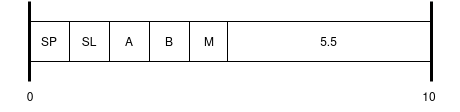

The diagram above was exported from draw.io. Its source (the exported page's mxGraphModel, read from the mxfile embedded in the PNG):
<mxGraphModel dx="813" dy="383" grid="1" gridSize="10" guides="1" tooltips="1" connect="1" arrows="1" fold="1" page="1" pageScale="1" pageWidth="850" pageHeight="1100" math="0" shadow="0">
  <root>
    <mxCell id="0" />
    <mxCell id="1" parent="0" />
    <mxCell id="i9zEavQtKPm1DdgbwSPk-5" value="SL" style="rounded=0;whiteSpace=wrap;html=1;" parent="1" vertex="1">
      <mxGeometry x="119" y="320" width="40" height="40" as="geometry" />
    </mxCell>
    <mxCell id="i9zEavQtKPm1DdgbwSPk-7" value="SP" style="rounded=0;whiteSpace=wrap;html=1;" parent="1" vertex="1">
      <mxGeometry x="79" y="320" width="40" height="40" as="geometry" />
    </mxCell>
    <mxCell id="i9zEavQtKPm1DdgbwSPk-9" value="" style="endArrow=none;html=1;rounded=0;strokeWidth=3;strokeColor=default;" parent="1" edge="1">
      <mxGeometry width="50" height="50" relative="1" as="geometry">
        <mxPoint x="481" y="300" as="sourcePoint" />
        <mxPoint x="481" y="380" as="targetPoint" />
      </mxGeometry>
    </mxCell>
    <mxCell id="i9zEavQtKPm1DdgbwSPk-13" value="10" style="text;html=1;strokeColor=none;fillColor=none;align=center;verticalAlign=middle;whiteSpace=wrap;rounded=0;" parent="1" vertex="1">
      <mxGeometry x="449" y="380" width="60" height="30" as="geometry" />
    </mxCell>
    <mxCell id="i9zEavQtKPm1DdgbwSPk-18" value="" style="endArrow=none;html=1;rounded=0;strokeWidth=3;strokeColor=default;" parent="1" edge="1">
      <mxGeometry width="50" height="50" relative="1" as="geometry">
        <mxPoint x="79" y="300" as="sourcePoint" />
        <mxPoint x="79" y="380" as="targetPoint" />
      </mxGeometry>
    </mxCell>
    <mxCell id="i9zEavQtKPm1DdgbwSPk-19" value="0" style="text;html=1;strokeColor=none;fillColor=none;align=center;verticalAlign=middle;whiteSpace=wrap;rounded=0;" parent="1" vertex="1">
      <mxGeometry x="50" y="380" width="60" height="30" as="geometry" />
    </mxCell>
    <mxCell id="i9zEavQtKPm1DdgbwSPk-21" value="A" style="rounded=0;whiteSpace=wrap;html=1;" parent="1" vertex="1">
      <mxGeometry x="159" y="320" width="40" height="40" as="geometry" />
    </mxCell>
    <mxCell id="m5rLVfeTJ8ZVkZVHqS4Z-1" value="B" style="rounded=0;whiteSpace=wrap;html=1;" parent="1" vertex="1">
      <mxGeometry x="199" y="320" width="40" height="40" as="geometry" />
    </mxCell>
    <mxCell id="m5rLVfeTJ8ZVkZVHqS4Z-2" value="M" style="rounded=0;whiteSpace=wrap;html=1;" parent="1" vertex="1">
      <mxGeometry x="239" y="320" width="40" height="40" as="geometry" />
    </mxCell>
    <mxCell id="m5rLVfeTJ8ZVkZVHqS4Z-3" value="5.5" style="rounded=0;whiteSpace=wrap;html=1;" parent="1" vertex="1">
      <mxGeometry x="277" y="320" width="203" height="40" as="geometry" />
    </mxCell>
  </root>
</mxGraphModel>